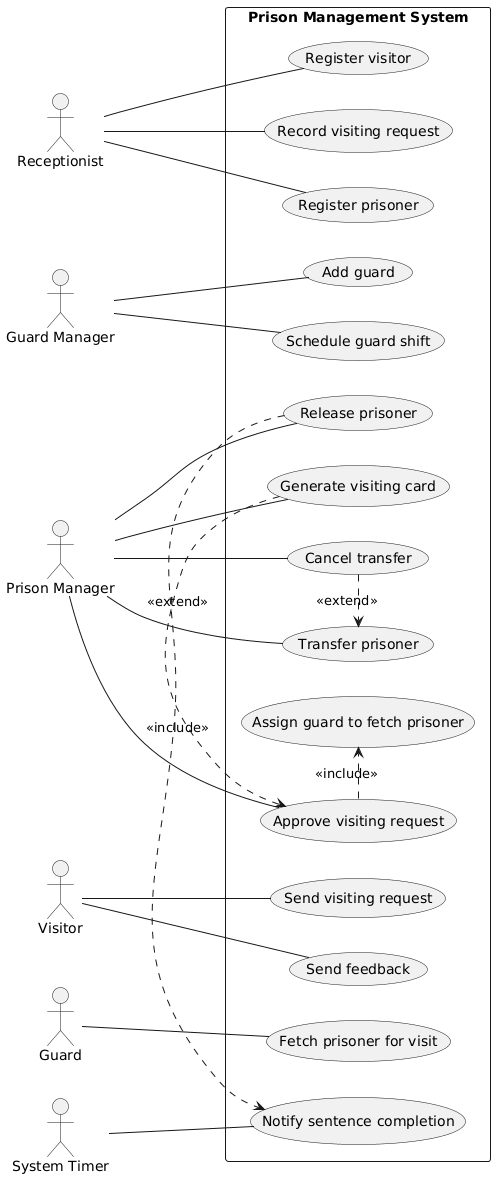

The diagram above was rendered by PlantUML. Its source (embedded in the PNG):
@startuml
left to right direction

actor Receptionist
actor "Guard Manager" as GuardManager
actor "Prison Manager" as PrisonManager
actor Visitor
actor Guard
actor "System Timer" as Timer

rectangle "Prison Management System" {

  (Register prisoner) as UC1
  (Register visitor) as UC2
  (Record visiting request) as UC3

  (Add guard) as UC4
  (Schedule guard shift) as UC5

  (Approve visiting request) as UC6
  (Assign guard to fetch prisoner) as UC7
  (Generate visiting card) as UC8
  (Transfer prisoner) as UC9
  (Cancel transfer) as UC10
  (Release prisoner) as UC11

  (Send visiting request) as UC12
  (Send feedback) as UC13

  (Fetch prisoner for visit) as UC14

  (Notify sentence completion) as UC15
}

Receptionist -- UC1
Receptionist -- UC2
Receptionist -- UC3

GuardManager -- UC4
GuardManager -- UC5

PrisonManager -- UC6
PrisonManager -- UC8
PrisonManager -- UC9
PrisonManager -- UC10
PrisonManager -- UC11

Visitor -- UC12
Visitor -- UC13

Guard -- UC14

Timer -- UC15

UC6 .> UC7 : <<include>>
UC11 .> UC15 : <<include>>

UC8 .> UC6 : <<extend>>
UC10 .> UC9 : <<extend>>
@enduml